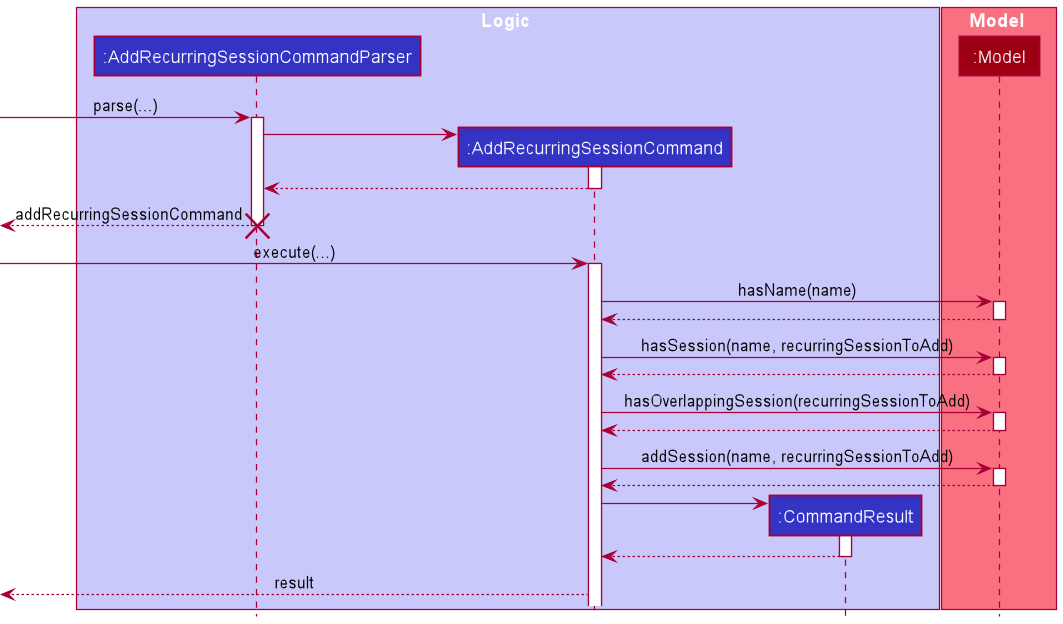

The diagram above was rendered by PlantUML. Its source (embedded in the PNG):
@startuml
!include ../style.puml
box Logic LOGIC_COLOR_T1
participant ":AddRecurringSessionCommandParser" as AddRecurringSessionCommandParser LOGIC_COLOR
participant ":AddRecurringSessionCommand" as AddRecurringSessionCommand LOGIC_COLOR
participant ":CommandResult" as CommandResult LOGIC_COLOR
end box

box Model MODEL_COLOR_T1
participant ":Model" as Model MODEL_COLOR
end box

[-> AddRecurringSessionCommandParser: parse(...)
create AddRecurringSessionCommandParser
activate AddRecurringSessionCommandParser

create AddRecurringSessionCommand
AddRecurringSessionCommandParser -> AddRecurringSessionCommand
activate AddRecurringSessionCommand

AddRecurringSessionCommand --> AddRecurringSessionCommandParser
deactivate AddRecurringSessionCommand
[<-- AddRecurringSessionCommandParser: addRecurringSessionCommand
destroy AddRecurringSessionCommandParser

[-> AddRecurringSessionCommand: execute(...)
activate AddRecurringSessionCommand

AddRecurringSessionCommand -> Model : hasName(name)
activate Model
Model --> AddRecurringSessionCommand
deactivate Model

AddRecurringSessionCommand -> Model : hasSession(name, recurringSessionToAdd)
activate Model
Model --> AddRecurringSessionCommand
deactivate Model

AddRecurringSessionCommand -> Model : hasOverlappingSession(recurringSessionToAdd)
activate Model
Model --> AddRecurringSessionCommand
deactivate Model

AddRecurringSessionCommand -> Model: addSession(name, recurringSessionToAdd)
activate Model
Model --> AddRecurringSessionCommand
deactivate Model



create CommandResult
AddRecurringSessionCommand -> CommandResult
activate CommandResult

CommandResult --> AddRecurringSessionCommand
deactivate CommandResult

[<-- AddRecurringSessionCommand : result

@enduml